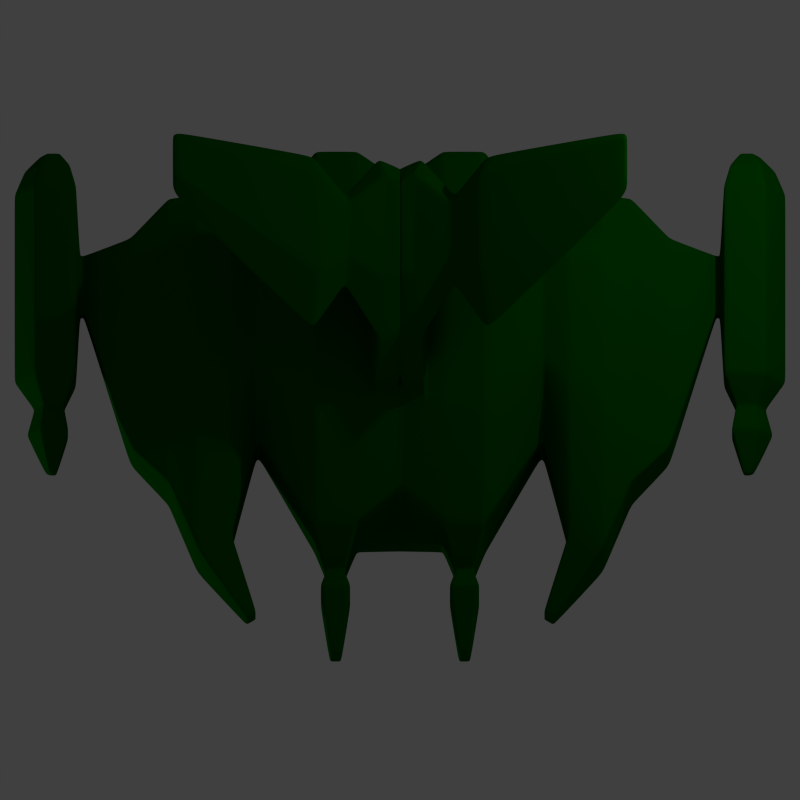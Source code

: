 # Source: enemy6.blend  (saved by Blender 2.76.0; exported with 4.5.12 LTS)
import bpy
from mathutils import Matrix  # noqa: F401  (used for matrix-valued properties, if any)

bpy.ops.wm.read_factory_settings(use_empty=True)
scene = bpy.context.scene
scene.name = 'Scene'

# ---- collections
col_collection_1 = bpy.data.collections.new('Collection 1'); scene.collection.children.link(col_collection_1)

# ---- materials (node trees are filled in below, after node groups)
mat_material = bpy.data.materials.new('Material')
mat_material.alpha_threshold = 0.0
mat_material.use_transparent_shadow = False
mat_material.diffuse_color = (0.0, 0.1, 0.0, 1.0)
mat_material.roughness = 0.5

# ---- material node trees

# ---- world
world_world = bpy.data.worlds.new('World'); scene.world = world_world
world_world.color = (0.05088, 0.05088, 0.05088)
world_world.use_sun_shadow = False
world_world.sun_shadow_jitter_overblur = 0.0
world_world.cycles.sampling_method = 'MANUAL'
world_world.cycles.sample_map_resolution = 256

# ---- cameras
cam_camera = bpy.data.cameras.new('Camera')
cam_camera.type = 'ORTHO'
cam_camera.clip_end = 100.0
cam_camera.lens = 35.0
cam_camera.sensor_width = 32.0
cam_camera.sensor_height = 18.0
cam_camera.ortho_scale = 6.2
cam_camera.display_size = 2.0
cam_camera.dof.focus_distance = 0.0
cam_camera.dof.aperture_fstop = 128.0
cam_camera.dof.aperture_blades = 6

# ---- lights
light_point_001 = bpy.data.lights.new('Point.001', 'POINT')
light_point_001.transmission_factor = 0.0
light_point_001.energy = 100.0
light_point_001.shadow_buffer_clip_start = 0.5
light_point_001.shadow_soft_size = 0.1
light_point_001.shadow_maximum_resolution = 0.006
light_point_001.use_absolute_resolution = True
light_point_001.cycles.use_multiple_importance_sampling = False
light_point = bpy.data.lights.new('Point', 'POINT')
light_point.transmission_factor = 0.0
light_point.energy = 100.0
light_point.shadow_buffer_clip_start = 0.5
light_point.shadow_soft_size = 0.1
light_point.shadow_maximum_resolution = 0.006
light_point.use_absolute_resolution = True
light_point.cycles.use_multiple_importance_sampling = False

# ---- meshes
me_cube = bpy.data.meshes.new('Cube')
me_cube.from_pydata([(1.105, -0.417, -0.2499), (1.105, -0.417, 0.2499), (1.105, 1.12, -0.2499), (1.105, 1.12, 0.2499), (0.0, 1.594, 0.512), (0.0, 1.69, -0.4843), (0.0, -0.8653, 0.512), (0.0, -1.138, -0.4843), (0.3333, 1.84, 0.4843), (0.6667, 1.84, 0.4843), (0.3333, -1.138, -0.4843), (0.6667, -1.138, -0.4843), (0.6667, 1.84, -0.4843), (0.3333, 1.84, -0.4843), (0.6667, -1.138, 0.4843), (0.3333, -1.138, 0.4843), (0.4304, -1.447, -0.2022), (0.5696, -1.447, -0.2022), (0.5696, -1.447, 0.2022), (0.4304, -1.447, 0.2022), (1.794, -0.7898, -0.3712), (1.794, -0.7898, 0.3712), (1.794, 1.492, -0.3712), (1.794, 1.492, 0.3712), (2.09, -0.4936, -0.2749), (2.09, -0.4936, 0.2749), (2.09, 1.196, -0.2749), (2.09, 1.196, 0.2749), (2.446, 0.6374, -0.07625), (2.446, 0.6374, 0.07625), (2.446, 1.106, -0.07625), (2.446, 1.106, 0.07625), (0.4537, -2.103, -0.1345), (0.5463, -2.103, -0.1345), (0.5463, -2.103, 0.1345), (0.4537, -2.103, 0.1345), (0.3825, -1.605, -0.3415), (0.3825, -1.605, 0.3415), (0.6175, -1.605, 0.3415), (0.6175, -1.605, -0.3415), (1.105, 0.9136, 0.602), (1.105, 0.7284, -0.2499), (0.0, 1.103, 0.8266), (0.0, 1.082, -0.7348), (0.6667, 1.246, 0.8652), (0.3333, 1.246, 0.8652), (0.3333, 1.082, -0.7348), (0.6667, 1.082, -0.7348), (1.794, 0.9114, 0.3712), (1.794, 0.9114, -0.3712), (2.09, 0.766, 0.2749), (2.09, 0.766, -0.2749), (2.446, 0.9869, 0.07625), (2.446, 0.9869, -0.07625), (1.105, 0.1438, 0.5372), (0.0, -0.1285, 0.7229), (0.0, -0.4151, -0.7348), (0.6667, -0.2455, 0.7397), (0.3333, -0.2455, 0.7397), (0.3333, -0.4151, -0.7348), (0.6667, -0.4151, -0.7348), (1.794, -0.2361, 0.3712), (2.09, -0.08365, 0.2749), (2.446, 0.7512, 0.07625), (1.105, -0.04423, -0.2499), (1.794, -0.2361, -0.3712), (2.09, -0.08365, -0.2749), (2.446, 0.7512, -0.07625), (1.309, 1.372, -0.3391), (1.574, 1.515, -0.3857), (1.574, -1.324, -0.3857), (1.309, -1.181, -0.3391), (1.309, -1.181, 0.3267), (1.574, -1.324, 0.3732), (1.574, 1.515, 0.3732), (1.309, 1.372, 0.3267), (1.309, 0.9956, 0.602), (1.574, 0.9948, 0.5133), (1.309, 0.8508, -0.3391), (1.574, 0.9211, -0.3857), (1.309, -0.1783, -0.3391), (1.574, -0.252, -0.3857), (1.309, -0.03128, 0.5513), (1.574, -0.1772, 0.4875), (1.192, -1.812, -0.1241), (1.109, -1.767, -0.1097), (1.109, -1.767, 0.09721), (1.192, -1.812, 0.1117), (0.2042, 1.782, -0.4843), (0.2042, -1.032, 0.4951), (0.2042, 1.745, 0.4951), (0.2042, -1.138, -0.4843), (0.2042, 1.082, -0.7348), (0.2042, 1.191, 0.8503), (0.2042, -0.2002, 0.7332), (0.2042, -0.4151, -0.7348), (-0.003596, 1.353, 1.39), (-0.003596, 0.6373, 1.33), (0.115, 1.404, 1.404), (0.115, 0.5957, 1.336), (0.2009, 1.373, 0.9997), (0.2009, -0.1305, 0.8732), (-0.01972, -0.0531, 0.8621), (-0.01972, 1.278, 0.9742), (0.1753, 1.575, 1.263), (0.1753, 0.1307, 1.142), (-0.03666, 0.2051, 1.131), (-0.03666, 1.484, 1.239), (1.746, 1.557, 1.957), (1.746, 1.268, 1.933), (1.768, 1.618, 1.907), (1.768, 1.101, 1.864), (0.3996, 0.7517, 1.416), (0.3996, 1.157, 1.45), (0.4299, 1.242, 1.38), (0.4299, 0.5187, 1.319), (0.6219, 0.5836, 1.533), (0.6814, 1.549, 1.461), (0.6219, 1.38, 1.6), (0.6814, 0.125, 1.342), (2.481, 0.6374, -0.07625), (2.481, 0.6374, 0.07625), (2.481, 1.106, -0.07625), (2.481, 1.106, 0.07625), (2.481, 0.9869, 0.07625), (2.481, 0.9869, -0.07625), (2.481, 0.7512, 0.07625), (2.481, 0.7512, -0.07625), (2.51, 0.1232, -0.2445), (2.51, 0.1232, 0.2445), (2.51, 1.627, -0.2445), (2.51, 1.627, 0.2445), (2.51, 1.244, 0.2445), (2.51, 1.244, -0.2445), (2.51, 0.488, 0.2445), (2.51, 0.488, -0.2445), (2.776, 0.1232, -0.2445), (2.829, 0.1232, 0.2445), (2.776, 1.627, -0.2445), (2.829, 1.627, 0.2445), (2.829, 1.244, 0.2445), (2.776, 1.244, -0.2445), (2.829, 0.488, 0.2445), (2.776, 0.488, -0.2445), (1.105, 1.12, 0.08331), (1.105, 1.12, -0.08331), (1.105, -0.417, 0.08331), (1.105, -0.417, -0.08331), (0.0, -0.956, 0.1799), (0.0, -1.047, -0.1522), (0.0, 1.626, 0.1799), (0.0, 1.658, -0.1522), (0.6667, -1.138, 0.1614), (0.6667, -1.138, -0.1614), (0.3333, -1.138, 0.1614), (0.3333, -1.138, -0.1614), (0.3333, 1.84, 0.1614), (0.3333, 1.84, -0.1614), (0.6667, 1.84, 0.1614), (0.6667, 1.84, -0.1614), (0.5696, -1.447, 0.06741), (0.5696, -1.447, -0.06741), (0.4304, -1.447, 0.06741), (0.4304, -1.447, -0.06741), (1.794, 1.492, 0.1237), (1.794, 1.492, -0.1237), (1.794, -0.7898, 0.1237), (1.794, -0.7898, -0.1237), (2.09, 1.196, 0.09162), (2.09, 1.196, -0.09162), (2.09, -0.4936, 0.09162), (2.09, -0.4936, -0.09162), (2.446, 1.106, 0.02542), (2.446, 1.106, -0.02542), (2.446, 0.6374, 0.02542), (2.446, 0.6374, -0.02542), (0.5463, -2.103, 0.04484), (0.5463, -2.103, -0.04484), (0.4537, -2.103, 0.04484), (0.4537, -2.103, -0.04484), (0.6175, -1.605, 0.1138), (0.6175, -1.605, -0.1138), (0.3825, -1.605, -0.1138), (0.3825, -1.605, 0.1138), (1.309, 1.372, 0.1047), (1.309, 1.372, -0.1172), (1.574, 1.515, 0.1203), (1.574, 1.515, -0.1327), (1.309, -1.181, -0.1172), (1.309, -1.181, 0.1047), (1.574, -1.324, -0.1327), (1.574, -1.324, 0.1203), (1.109, -1.767, -0.04071), (1.109, -1.767, 0.02825), (1.192, -1.812, -0.04553), (1.192, -1.812, 0.03307), (0.2042, 1.757, 0.1686), (0.2042, 1.769, -0.1579), (0.2042, -1.067, 0.1686), (0.2042, -1.102, -0.1579), (2.481, 1.106, 0.02542), (2.481, 1.106, -0.02542), (2.481, 0.6374, 0.02542), (2.481, 0.6374, -0.02542), (2.51, 1.627, 0.08151), (2.51, 1.627, -0.08151), (2.51, 0.1232, 0.08151), (2.51, 0.1232, -0.08151), (2.913, 1.627, 0.08151), (2.997, 1.627, -0.08151), (2.913, 0.1232, 0.08151), (2.997, 0.1232, -0.08151), (2.913, 1.244, 0.08151), (2.997, 1.244, -0.08151), (2.913, 0.488, 0.08151), (2.997, 0.488, -0.08151), (2.661, -0.6325, -0.04394), (2.661, -0.6325, 0.04394), (2.709, -0.6325, -0.04394), (2.718, -0.6325, 0.04394), (2.661, -0.6325, 0.01465), (2.661, -0.6325, -0.01465), (2.733, -0.6325, 0.01465), (2.749, -0.6325, -0.01465), (2.606, -0.1051, 0.039), (2.606, -0.1051, -0.039), (2.839, -0.1051, -0.039), (2.733, -0.1051, -0.117), (2.606, -0.1051, 0.117), (2.759, -0.1051, 0.117), (2.799, -0.1051, 0.039), (2.606, -0.1051, -0.117), (2.569, -0.3089, -0.05512), (2.899, -0.3089, -0.05512), (2.569, -0.3089, 0.1654), (2.569, -0.3089, 0.05512), (2.75, -0.3089, -0.1654), (2.785, -0.3089, 0.1654), (2.842, -0.3089, 0.05512), (2.569, -0.3089, -0.1654), (2.636, 1.928, -0.07648), (2.636, 1.928, 0.07648), (2.72, 1.928, -0.07648), (2.736, 1.928, 0.07648), (2.636, 1.928, 0.02549), (2.636, 1.928, -0.02549), (2.763, 1.928, 0.02549), (2.789, 1.928, -0.02549), (2.558, 1.809, -0.06003), (2.558, 1.809, 0.06003), (2.754, 1.809, -0.1801), (2.917, 1.809, -0.06003), (2.855, 1.809, 0.06003), (2.793, 1.809, 0.1801), (2.558, 1.809, -0.1801), (2.558, 1.809, 0.1801)], [], [(159, 145, 2, 12), (79, 69, 22, 49), (47, 12, 2, 41), (93, 90, 4, 42), (199, 149, 7, 91), (147, 153, 11, 0), (10, 11, 17, 16), (40, 3, 9, 44), (44, 9, 8, 45), (92, 88, 13, 46), (46, 13, 12, 47), (197, 157, 13, 88), (157, 159, 12, 13), (182, 36, 32, 179), (152, 14, 18, 160), (155, 10, 16, 163), (14, 15, 19, 18), (61, 21, 25, 62), (83, 73, 21, 61), (190, 70, 20, 167), (186, 74, 23, 164), (171, 24, 28, 175), (167, 20, 24, 171), (164, 23, 27, 168), (49, 22, 26, 51), (53, 30, 122, 125), (168, 27, 31, 172), (51, 26, 30, 53), (62, 25, 29, 63), (177, 179, 32, 33), (38, 37, 35, 34), (180, 38, 34, 176), (36, 39, 33, 32), (16, 17, 39, 36), (160, 18, 38, 180), (18, 19, 37, 38), (163, 16, 36, 182), (27, 50, 52, 31), (66, 51, 53, 67), (31, 52, 124, 123), (65, 49, 51, 66), (74, 77, 48, 23), (23, 48, 50, 27), (59, 46, 47, 60), (95, 92, 46, 59), (57, 44, 45, 58), (54, 40, 44, 57), (118, 116, 109, 108), (60, 47, 41, 64), (81, 79, 49, 65), (70, 81, 65, 20), (11, 60, 64, 0), (89, 94, 55, 6), (1, 54, 57, 14), (14, 57, 58, 15), (91, 95, 59, 10), (10, 59, 60, 11), (20, 65, 66, 24), (24, 66, 67, 28), (50, 62, 63, 52), (52, 63, 126, 124), (77, 83, 61, 48), (48, 61, 62, 50), (40, 54, 82, 76), (76, 82, 83, 77), (0, 64, 80, 71), (71, 80, 81, 70), (64, 41, 78, 80), (80, 78, 79, 81), (3, 40, 76, 75), (75, 76, 77, 74), (144, 3, 75, 184), (184, 75, 74, 186), (147, 0, 71, 188), (188, 71, 85, 192), (54, 1, 72, 82), (82, 72, 73, 83), (41, 2, 68, 78), (78, 68, 69, 79), (192, 85, 84, 194), (73, 72, 86, 87), (191, 73, 87, 195), (71, 70, 84, 85), (7, 56, 95, 91), (15, 58, 94, 89), (58, 45, 93, 94), (56, 43, 92, 95), (151, 197, 88, 5), (43, 5, 88, 92), (155, 199, 91, 10), (45, 8, 90, 93), (99, 98, 96, 97), (106, 105, 99, 97), (107, 106, 97, 96), (104, 107, 96, 98), (93, 42, 103, 100), (42, 55, 102, 103), (55, 94, 101, 102), (94, 93, 100, 101), (100, 103, 107, 104), (103, 102, 106, 107), (102, 101, 105, 106), (101, 100, 104, 105), (111, 110, 108, 109), (119, 117, 110, 111), (116, 119, 111, 109), (117, 118, 108, 110), (104, 98, 113, 114), (99, 105, 115, 112), (105, 104, 114, 115), (98, 99, 112, 113), (114, 113, 118, 117), (112, 115, 119, 116), (115, 114, 117, 119), (113, 112, 116, 118), (123, 124, 132, 131), (120, 127, 135, 128), (126, 121, 129, 134), (63, 29, 121, 126), (67, 53, 125, 127), (175, 28, 120, 203), (172, 31, 123, 200), (28, 67, 127, 120), (133, 130, 138, 141), (135, 133, 141, 143), (132, 134, 142, 140), (203, 120, 128, 207), (200, 123, 131, 204), (124, 126, 134, 132), (127, 125, 133, 135), (125, 122, 130, 133), (215, 211, 136, 143), (209, 213, 141, 138), (213, 215, 143, 141), (134, 129, 137, 142), (128, 135, 143, 136), (131, 132, 140, 139), (237, 234, 217, 219), (253, 252, 246, 243), (251, 250, 242, 247), (248, 249, 244, 245), (236, 233, 223, 218), (235, 232, 221, 220), (140, 142, 214, 212), (212, 214, 215, 213), (139, 140, 212, 208), (208, 212, 213, 209), (142, 137, 210, 214), (214, 210, 211, 215), (122, 201, 205, 130), (201, 200, 204, 205), (121, 202, 206, 129), (202, 203, 207, 206), (30, 173, 201, 122), (173, 172, 200, 201), (29, 174, 202, 121), (174, 175, 203, 202), (15, 89, 198, 154), (154, 198, 199, 155), (4, 90, 196, 150), (150, 196, 197, 151), (70, 190, 194, 84), (190, 191, 195, 194), (86, 193, 195, 87), (193, 192, 194, 195), (72, 189, 193, 86), (189, 188, 192, 193), (1, 146, 189, 72), (146, 147, 188, 189), (68, 185, 187, 69), (185, 184, 186, 187), (2, 145, 185, 68), (145, 144, 184, 185), (19, 162, 183, 37), (162, 163, 182, 183), (17, 161, 181, 39), (161, 160, 180, 181), (39, 181, 177, 33), (181, 180, 176, 177), (34, 35, 178, 176), (176, 178, 179, 177), (26, 169, 173, 30), (169, 168, 172, 173), (22, 165, 169, 26), (165, 164, 168, 169), (21, 166, 170, 25), (166, 167, 171, 170), (25, 170, 174, 29), (170, 171, 175, 174), (69, 187, 165, 22), (187, 186, 164, 165), (73, 191, 166, 21), (191, 190, 167, 166), (15, 154, 162, 19), (154, 155, 163, 162), (11, 153, 161, 17), (153, 152, 160, 161), (37, 183, 178, 35), (183, 182, 179, 178), (8, 9, 158, 156), (156, 158, 159, 157), (90, 8, 156, 196), (196, 156, 157, 197), (1, 14, 152, 146), (146, 152, 153, 147), (89, 6, 148, 198), (198, 148, 149, 199), (9, 3, 144, 158), (158, 144, 145, 159), (221, 216, 218, 223), (217, 220, 222, 219), (220, 221, 223, 222), (238, 237, 219, 222), (239, 236, 218, 216), (234, 235, 220, 217), (232, 239, 216, 221), (233, 238, 222, 223), (211, 210, 230, 226), (207, 128, 231, 225), (129, 206, 224, 228), (128, 136, 227, 231), (210, 137, 229, 230), (206, 207, 225, 224), (136, 211, 226, 227), (137, 129, 228, 229), (226, 230, 238, 233), (225, 231, 239, 232), (228, 224, 235, 234), (231, 227, 236, 239), (230, 229, 237, 238), (224, 225, 232, 235), (227, 226, 233, 236), (229, 228, 234, 237), (244, 241, 243, 246), (240, 245, 247, 242), (245, 244, 246, 247), (250, 254, 240, 242), (249, 255, 241, 244), (254, 248, 245, 240), (252, 251, 247, 246), (255, 253, 243, 241), (131, 139, 253, 255), (208, 209, 251, 252), (130, 205, 248, 254), (204, 131, 255, 249), (138, 130, 254, 250), (205, 204, 249, 248), (209, 138, 250, 251), (139, 208, 252, 253)])
me_cube.materials.append(mat_material)
me_cube.use_remesh_preserve_volume = False
me_cube.use_remesh_preserve_attributes = False
me_cube.use_mirror_vertex_groups = False
me_cube.update()

# ---- objects
ob_cube = bpy.data.objects.new('Cube', me_cube)
ob_camera = bpy.data.objects.new('Camera', cam_camera)
ob_point_001 = bpy.data.objects.new('Point.001', light_point_001)
ob_point = bpy.data.objects.new('Point', light_point)

# ---- transforms, parenting, visibility, modifiers, constraints
ob_cube.location = (0.0, 0.0, 0.0)
ob_cube.lineart.crease_threshold = 0.0
_m = ob_cube.modifiers.new('Mirror', 'MIRROR')
_m = ob_cube.modifiers.new('Bevel', 'BEVEL')
_m.width = 0.009
_m.width_pct = 0.009
_m.limit_method = 'NONE'
_m.spread = 0.0
_m = ob_cube.modifiers.new('Subsurf', 'SUBSURF')
_m.uv_smooth = 'PRESERVE_CORNERS'
_m.levels = 4
_m.render_levels = 4
_m.show_only_control_edges = False
ob_camera.location = (0.0, -3.231, 11.88)
ob_camera.rotation_euler = (0.2629, -1.022e-16, 2.494e-17)
ob_camera.lineart.crease_threshold = 0.0
ob_point_001.location = (-5.959, -1.518, -2.111)
ob_point_001.lineart.crease_threshold = 0.0
ob_point.location = (4.061, 2.63, 3.635)
ob_point.lineart.crease_threshold = 0.0

# ---- collection membership
col_collection_1.objects.link(ob_cube)
col_collection_1.objects.link(ob_camera)
col_collection_1.objects.link(ob_point_001)
col_collection_1.objects.link(ob_point)

# ---- scene / render settings (as saved in the file)
scene.camera = ob_camera
scene.frame_start = 1; scene.frame_end = 250; scene.frame_set(1)
scene.render.engine = 'BLENDER_EEVEE_NEXT'
scene.render.resolution_x = 64
scene.render.resolution_y = 64
scene.render.dither_intensity = 0.0
scene.render.film_transparent = True
scene.cycles.use_denoising = False
scene.cycles.samples = 10
scene.cycles.sampling_pattern = 'TABULATED_SOBOL'
scene.cycles.light_sampling_threshold = 0.0
scene.cycles.use_adaptive_sampling = False
scene.cycles.use_light_tree = False
scene.cycles.blur_glossy = 0.0
scene.cycles.pixel_filter_type = 'GAUSSIAN'
scene.cycles.sample_clamp_indirect = 0.0
scene.view_settings.view_transform = 'Standard'
bpy.context.view_layer.update()
